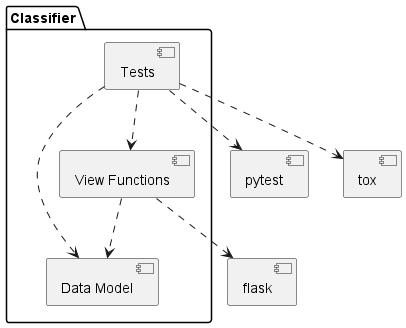

The diagram above was rendered by PlantUML. Its source (embedded in the PNG):
@startuml
'development'

skinparam monochrome true
skinparam handwritten false
skinparam shadowing false

package Classifier {
  [View Functions]
  [Data Model]
  [Tests]
}

  [View Functions] ..> [flask]
  [Tests] ..> [pytest]
  [Tests] ..> [tox]
  [View Functions] ..> [Data Model]
  [Tests] ..> [Data Model]
  [Tests] ..> [View Functions]
@enduml